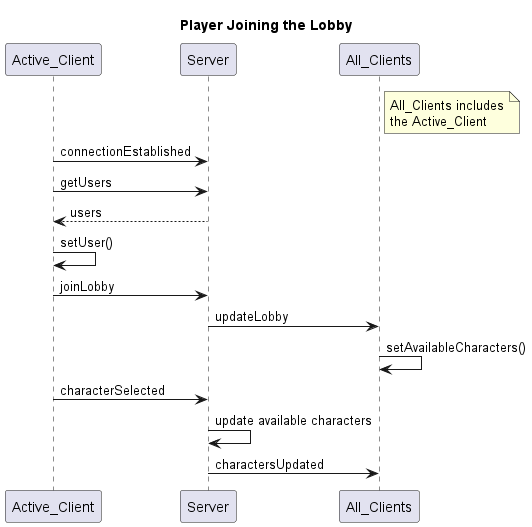

The diagram above was rendered by PlantUML. Its source (embedded in the PNG):
@startuml

title Player Joining the Lobby

participant Active_Client
participant Server
participant All_Clients

note right of All_Clients
	All_Clients includes
	the Active_Client
end note

Active_Client -> Server: connectionEstablished
Active_Client -> Server: getUsers
Server --> Active_Client: users
Active_Client -> Active_Client: setUser()
Active_Client -> Server: joinLobby
Server -> All_Clients: updateLobby
All_Clients -> All_Clients: setAvailableCharacters()
Active_Client -> Server: characterSelected
Server -> Server: update available characters
Server -> All_Clients: charactersUpdated

@enduml